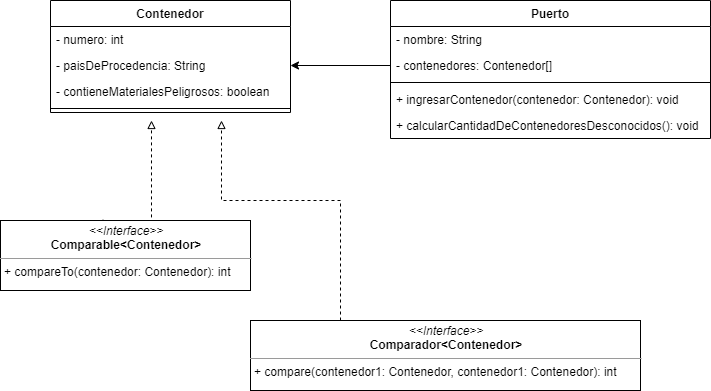

The diagram above was exported from draw.io. Its source (the exported page's mxGraphModel, read from the mxfile embedded in the PNG):
<mxGraphModel dx="782" dy="497" grid="1" gridSize="10" guides="1" tooltips="1" connect="1" arrows="1" fold="1" page="1" pageScale="1" pageWidth="827" pageHeight="1169" math="0" shadow="0">
  <root>
    <mxCell id="0" />
    <mxCell id="1" parent="0" />
    <mxCell id="o20KTH2r-pdPC4GdkdNe-1" value="Contenedor" style="swimlane;fontStyle=1;align=center;verticalAlign=top;childLayout=stackLayout;horizontal=1;startSize=26;horizontalStack=0;resizeParent=1;resizeParentMax=0;resizeLast=0;collapsible=1;marginBottom=0;" vertex="1" parent="1">
      <mxGeometry x="110" y="180" width="240" height="112" as="geometry" />
    </mxCell>
    <mxCell id="o20KTH2r-pdPC4GdkdNe-9" value="- numero: int" style="text;strokeColor=none;fillColor=none;align=left;verticalAlign=top;spacingLeft=4;spacingRight=4;overflow=hidden;rotatable=0;points=[[0,0.5],[1,0.5]];portConstraint=eastwest;" vertex="1" parent="o20KTH2r-pdPC4GdkdNe-1">
      <mxGeometry y="26" width="240" height="26" as="geometry" />
    </mxCell>
    <mxCell id="o20KTH2r-pdPC4GdkdNe-10" value="- paisDeProcedencia: String" style="text;strokeColor=none;fillColor=none;align=left;verticalAlign=top;spacingLeft=4;spacingRight=4;overflow=hidden;rotatable=0;points=[[0,0.5],[1,0.5]];portConstraint=eastwest;" vertex="1" parent="o20KTH2r-pdPC4GdkdNe-1">
      <mxGeometry y="52" width="240" height="26" as="geometry" />
    </mxCell>
    <mxCell id="o20KTH2r-pdPC4GdkdNe-2" value="- contieneMaterialesPeligrosos: boolean" style="text;strokeColor=none;fillColor=none;align=left;verticalAlign=top;spacingLeft=4;spacingRight=4;overflow=hidden;rotatable=0;points=[[0,0.5],[1,0.5]];portConstraint=eastwest;" vertex="1" parent="o20KTH2r-pdPC4GdkdNe-1">
      <mxGeometry y="78" width="240" height="26" as="geometry" />
    </mxCell>
    <mxCell id="o20KTH2r-pdPC4GdkdNe-3" value="" style="line;strokeWidth=1;fillColor=none;align=left;verticalAlign=middle;spacingTop=-1;spacingLeft=3;spacingRight=3;rotatable=0;labelPosition=right;points=[];portConstraint=eastwest;" vertex="1" parent="o20KTH2r-pdPC4GdkdNe-1">
      <mxGeometry y="104" width="240" height="8" as="geometry" />
    </mxCell>
    <mxCell id="o20KTH2r-pdPC4GdkdNe-5" value="Puerto" style="swimlane;fontStyle=1;align=center;verticalAlign=top;childLayout=stackLayout;horizontal=1;startSize=26;horizontalStack=0;resizeParent=1;resizeParentMax=0;resizeLast=0;collapsible=1;marginBottom=0;" vertex="1" parent="1">
      <mxGeometry x="450" y="180" width="320" height="138" as="geometry" />
    </mxCell>
    <mxCell id="o20KTH2r-pdPC4GdkdNe-6" value="- nombre: String" style="text;strokeColor=none;fillColor=none;align=left;verticalAlign=top;spacingLeft=4;spacingRight=4;overflow=hidden;rotatable=0;points=[[0,0.5],[1,0.5]];portConstraint=eastwest;" vertex="1" parent="o20KTH2r-pdPC4GdkdNe-5">
      <mxGeometry y="26" width="320" height="26" as="geometry" />
    </mxCell>
    <mxCell id="o20KTH2r-pdPC4GdkdNe-11" value="- contenedores: Contenedor[]" style="text;strokeColor=none;fillColor=none;align=left;verticalAlign=top;spacingLeft=4;spacingRight=4;overflow=hidden;rotatable=0;points=[[0,0.5],[1,0.5]];portConstraint=eastwest;" vertex="1" parent="o20KTH2r-pdPC4GdkdNe-5">
      <mxGeometry y="52" width="320" height="26" as="geometry" />
    </mxCell>
    <mxCell id="o20KTH2r-pdPC4GdkdNe-7" value="" style="line;strokeWidth=1;fillColor=none;align=left;verticalAlign=middle;spacingTop=-1;spacingLeft=3;spacingRight=3;rotatable=0;labelPosition=right;points=[];portConstraint=eastwest;" vertex="1" parent="o20KTH2r-pdPC4GdkdNe-5">
      <mxGeometry y="78" width="320" height="8" as="geometry" />
    </mxCell>
    <mxCell id="o20KTH2r-pdPC4GdkdNe-8" value="+ ingresarContenedor(contenedor: Contenedor): void" style="text;strokeColor=none;fillColor=none;align=left;verticalAlign=top;spacingLeft=4;spacingRight=4;overflow=hidden;rotatable=0;points=[[0,0.5],[1,0.5]];portConstraint=eastwest;" vertex="1" parent="o20KTH2r-pdPC4GdkdNe-5">
      <mxGeometry y="86" width="320" height="26" as="geometry" />
    </mxCell>
    <mxCell id="o20KTH2r-pdPC4GdkdNe-13" value="+ calcularCantidadDeContenedoresDesconocidos(): void" style="text;strokeColor=none;fillColor=none;align=left;verticalAlign=top;spacingLeft=4;spacingRight=4;overflow=hidden;rotatable=0;points=[[0,0.5],[1,0.5]];portConstraint=eastwest;" vertex="1" parent="o20KTH2r-pdPC4GdkdNe-5">
      <mxGeometry y="112" width="320" height="26" as="geometry" />
    </mxCell>
    <mxCell id="o20KTH2r-pdPC4GdkdNe-12" style="edgeStyle=orthogonalEdgeStyle;rounded=0;orthogonalLoop=1;jettySize=auto;html=1;exitX=0;exitY=0.5;exitDx=0;exitDy=0;entryX=1;entryY=0.5;entryDx=0;entryDy=0;" edge="1" parent="1" source="o20KTH2r-pdPC4GdkdNe-11" target="o20KTH2r-pdPC4GdkdNe-10">
      <mxGeometry relative="1" as="geometry" />
    </mxCell>
    <mxCell id="o20KTH2r-pdPC4GdkdNe-18" style="edgeStyle=orthogonalEdgeStyle;rounded=0;orthogonalLoop=1;jettySize=auto;html=1;exitX=0.411;exitY=-0.01;exitDx=0;exitDy=0;dashed=1;endArrow=block;endFill=0;exitPerimeter=0;" edge="1" parent="1" source="o20KTH2r-pdPC4GdkdNe-15">
      <mxGeometry relative="1" as="geometry">
        <mxPoint x="211" y="300" as="targetPoint" />
        <Array as="points">
          <mxPoint x="163" y="425" />
          <mxPoint x="211" y="425" />
        </Array>
      </mxGeometry>
    </mxCell>
    <mxCell id="o20KTH2r-pdPC4GdkdNe-15" value="&lt;p style=&quot;margin: 0px ; margin-top: 4px ; text-align: center&quot;&gt;&lt;i&gt;&amp;lt;&amp;lt;Interface&amp;gt;&amp;gt;&lt;/i&gt;&lt;br&gt;&lt;b&gt;Comparable&amp;lt;Contenedor&amp;gt;&lt;/b&gt;&lt;/p&gt;&lt;hr size=&quot;1&quot;&gt;&lt;p style=&quot;margin: 0px ; margin-left: 4px&quot;&gt;&lt;/p&gt;&lt;p style=&quot;margin: 0px ; margin-left: 4px&quot;&gt;+ compareTo(contenedor: Contenedor): int&lt;/p&gt;" style="verticalAlign=top;align=left;overflow=fill;fontSize=12;fontFamily=Helvetica;html=1;" vertex="1" parent="1">
      <mxGeometry x="60" y="400" width="250" height="70" as="geometry" />
    </mxCell>
    <mxCell id="o20KTH2r-pdPC4GdkdNe-17" style="edgeStyle=orthogonalEdgeStyle;rounded=0;orthogonalLoop=1;jettySize=auto;html=1;dashed=1;endArrow=block;endFill=0;" edge="1" parent="1" source="o20KTH2r-pdPC4GdkdNe-16">
      <mxGeometry relative="1" as="geometry">
        <mxPoint x="281" y="300" as="targetPoint" />
        <Array as="points">
          <mxPoint x="400" y="380" />
          <mxPoint x="281" y="380" />
        </Array>
      </mxGeometry>
    </mxCell>
    <mxCell id="o20KTH2r-pdPC4GdkdNe-16" value="&lt;p style=&quot;margin: 0px ; margin-top: 4px ; text-align: center&quot;&gt;&lt;i&gt;&amp;lt;&amp;lt;Interface&amp;gt;&amp;gt;&lt;/i&gt;&lt;br&gt;&lt;b&gt;Comparador&amp;lt;Contenedor&amp;gt;&lt;/b&gt;&lt;/p&gt;&lt;hr size=&quot;1&quot;&gt;&lt;p style=&quot;margin: 0px ; margin-left: 4px&quot;&gt;&lt;/p&gt;&lt;p style=&quot;margin: 0px ; margin-left: 4px&quot;&gt;+ compare(contenedor1: Contenedor, contenedor1: Contenedor): int&lt;/p&gt;" style="verticalAlign=top;align=left;overflow=fill;fontSize=12;fontFamily=Helvetica;html=1;" vertex="1" parent="1">
      <mxGeometry x="310" y="500" width="390" height="70" as="geometry" />
    </mxCell>
  </root>
</mxGraphModel>